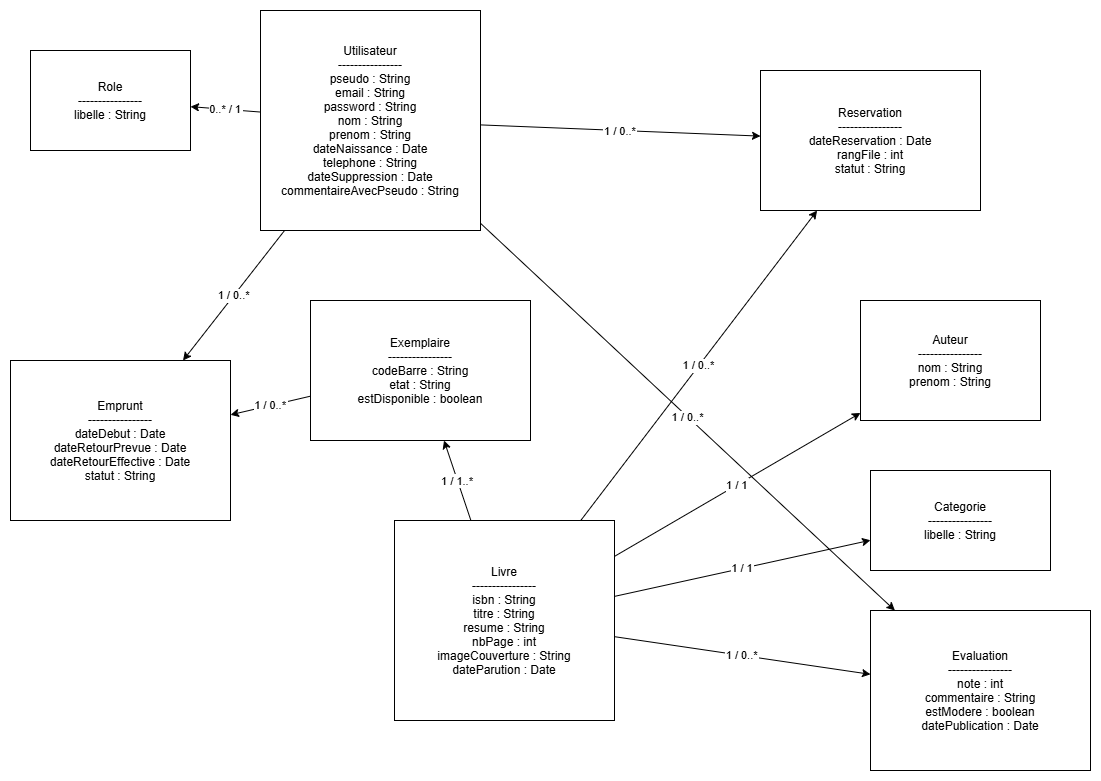

The diagram above was exported from draw.io. Its source (the exported page's mxGraphModel, read from the mxfile embedded in the PNG):
<mxGraphModel dx="2241" dy="819" grid="1" gridSize="10" guides="1" tooltips="1" connect="1" arrows="1" fold="1" page="1" pageScale="1" pageWidth="827" pageHeight="1169" math="0" shadow="0">
  <root>
    <mxCell id="0" />
    <mxCell id="1" parent="0" />
    <mxCell id="rML3897xkUaDyTBU01oK-1" parent="1" style="shape=rectangle" value="Utilisateur&#10;----------------&#10;pseudo : String&#10;email : String&#10;password : String&#10;nom : String&#10;prenom : String&#10;dateNaissance : Date&#10;telephone : String&#10;dateSuppression : Date&#10;commentaireAvecPseudo : String" vertex="1">
      <mxGeometry height="220" width="220" x="170" y="90" as="geometry" />
    </mxCell>
    <mxCell id="rML3897xkUaDyTBU01oK-2" parent="1" style="shape=rectangle" value="Role&#10;----------------&#10;libelle : String" vertex="1">
      <mxGeometry height="100" width="160" x="-60" y="130" as="geometry" />
    </mxCell>
    <mxCell id="rML3897xkUaDyTBU01oK-3" parent="1" style="shape=rectangle" value="Livre&#10;----------------&#10;isbn : String&#10;titre : String&#10;resume : String&#10;nbPage : int&#10;imageCouverture : String&#10;dateParution : Date" vertex="1">
      <mxGeometry height="200" width="220" x="304" y="600" as="geometry" />
    </mxCell>
    <mxCell id="rML3897xkUaDyTBU01oK-4" parent="1" style="shape=rectangle" value="Auteur&#10;----------------&#10;nom : String&#10;prenom : String" vertex="1">
      <mxGeometry height="120" width="180" x="770" y="380" as="geometry" />
    </mxCell>
    <mxCell id="rML3897xkUaDyTBU01oK-5" parent="1" style="shape=rectangle" value="Categorie&#10;----------------&#10;libelle : String" vertex="1">
      <mxGeometry height="100" width="180" x="780" y="550" as="geometry" />
    </mxCell>
    <mxCell id="rML3897xkUaDyTBU01oK-6" parent="1" style="shape=rectangle" value="Exemplaire&#10;----------------&#10;codeBarre : String&#10;etat : String&#10;estDisponible : boolean" vertex="1">
      <mxGeometry height="140" width="220" x="220" y="380" as="geometry" />
    </mxCell>
    <mxCell id="rML3897xkUaDyTBU01oK-7" parent="1" style="shape=rectangle" value="Emprunt&#10;----------------&#10;dateDebut : Date&#10;dateRetourPrevue : Date&#10;dateRetourEffective : Date&#10;statut : String" vertex="1">
      <mxGeometry height="160" width="220" x="-80" y="440" as="geometry" />
    </mxCell>
    <mxCell id="rML3897xkUaDyTBU01oK-8" parent="1" style="shape=rectangle" value="Reservation&#10;----------------&#10;dateReservation : Date&#10;rangFile : int&#10;statut : String" vertex="1">
      <mxGeometry height="140" width="220" x="670" y="150" as="geometry" />
    </mxCell>
    <mxCell id="rML3897xkUaDyTBU01oK-9" parent="1" style="shape=rectangle" value="Evaluation&#10;----------------&#10;note : int&#10;commentaire : String&#10;estModere : boolean&#10;datePublication : Date" vertex="1">
      <mxGeometry height="160" width="220" x="780" y="690" as="geometry" />
    </mxCell>
    <mxCell id="rML3897xkUaDyTBU01oK-10" edge="1" parent="1" source="rML3897xkUaDyTBU01oK-1" target="rML3897xkUaDyTBU01oK-2" value="0..* / 1">
      <mxGeometry relative="1" as="geometry" />
    </mxCell>
    <mxCell id="rML3897xkUaDyTBU01oK-11" edge="1" parent="1" source="rML3897xkUaDyTBU01oK-1" target="rML3897xkUaDyTBU01oK-7" value="1 / 0..*">
      <mxGeometry relative="1" as="geometry" />
    </mxCell>
    <mxCell id="rML3897xkUaDyTBU01oK-12" edge="1" parent="1" source="rML3897xkUaDyTBU01oK-6" target="rML3897xkUaDyTBU01oK-7" value="1 / 0..*">
      <mxGeometry relative="1" as="geometry" />
    </mxCell>
    <mxCell id="rML3897xkUaDyTBU01oK-13" edge="1" parent="1" source="rML3897xkUaDyTBU01oK-1" target="rML3897xkUaDyTBU01oK-8" value="1 / 0..*">
      <mxGeometry relative="1" as="geometry" />
    </mxCell>
    <mxCell id="rML3897xkUaDyTBU01oK-14" edge="1" parent="1" source="rML3897xkUaDyTBU01oK-3" target="rML3897xkUaDyTBU01oK-8" value="1 / 0..*">
      <mxGeometry relative="1" as="geometry" />
    </mxCell>
    <mxCell id="rML3897xkUaDyTBU01oK-15" edge="1" parent="1" source="rML3897xkUaDyTBU01oK-1" target="rML3897xkUaDyTBU01oK-9" value="1 / 0..*">
      <mxGeometry relative="1" as="geometry" />
    </mxCell>
    <mxCell id="rML3897xkUaDyTBU01oK-16" edge="1" parent="1" source="rML3897xkUaDyTBU01oK-3" target="rML3897xkUaDyTBU01oK-9" value="1 / 0..*">
      <mxGeometry relative="1" as="geometry" />
    </mxCell>
    <mxCell id="rML3897xkUaDyTBU01oK-17" edge="1" parent="1" source="rML3897xkUaDyTBU01oK-3" target="rML3897xkUaDyTBU01oK-6" value="1 / 1..*">
      <mxGeometry relative="1" as="geometry" />
    </mxCell>
    <mxCell id="rML3897xkUaDyTBU01oK-18" edge="1" parent="1" source="rML3897xkUaDyTBU01oK-3" target="rML3897xkUaDyTBU01oK-4" value="1 / 1">
      <mxGeometry relative="1" as="geometry" />
    </mxCell>
    <mxCell id="rML3897xkUaDyTBU01oK-19" edge="1" parent="1" source="rML3897xkUaDyTBU01oK-3" target="rML3897xkUaDyTBU01oK-5" value="1 / 1">
      <mxGeometry relative="1" as="geometry" />
    </mxCell>
  </root>
</mxGraphModel>